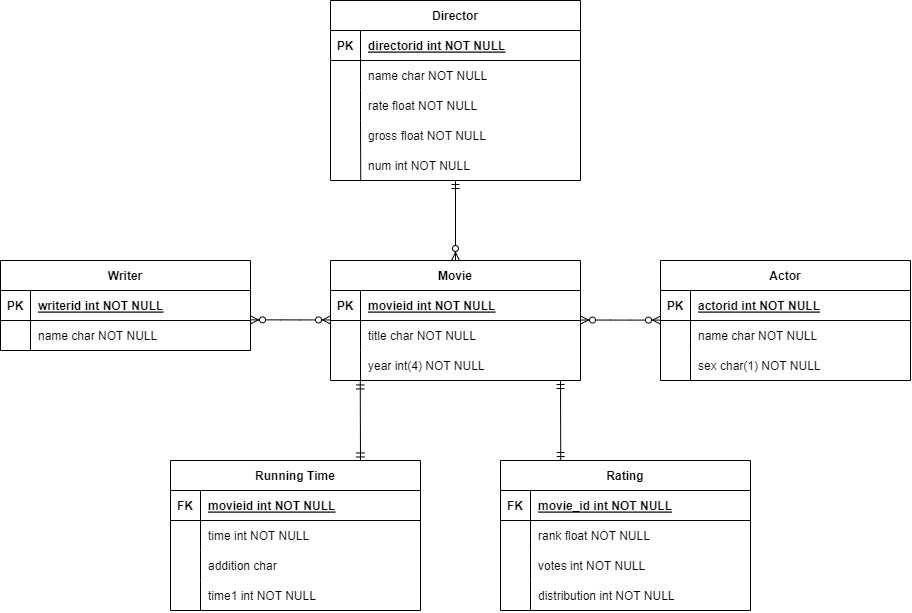

The diagram above was exported from draw.io. Its source (the exported page's mxGraphModel, read from the mxfile embedded in the PNG):
<mxGraphModel dx="1778" dy="993" grid="1" gridSize="10" guides="1" tooltips="1" connect="1" arrows="1" fold="1" page="1" pageScale="1" pageWidth="850" pageHeight="1100" math="0" shadow="0" extFonts="Permanent Marker^https://fonts.googleapis.com/css?family=Permanent+Marker">
  <root>
    <mxCell id="0" />
    <mxCell id="1" parent="0" />
    <mxCell id="C-vyLk0tnHw3VtMMgP7b-2" value="Director" style="shape=table;startSize=30;container=1;collapsible=1;childLayout=tableLayout;fixedRows=1;rowLines=0;fontStyle=1;align=center;resizeLast=1;" parent="1" vertex="1">
      <mxGeometry x="470" y="180" width="250" height="180" as="geometry" />
    </mxCell>
    <mxCell id="C-vyLk0tnHw3VtMMgP7b-3" value="" style="shape=partialRectangle;collapsible=0;dropTarget=0;pointerEvents=0;fillColor=none;points=[[0,0.5],[1,0.5]];portConstraint=eastwest;top=0;left=0;right=0;bottom=1;" parent="C-vyLk0tnHw3VtMMgP7b-2" vertex="1">
      <mxGeometry y="30" width="250" height="30" as="geometry" />
    </mxCell>
    <mxCell id="C-vyLk0tnHw3VtMMgP7b-4" value="PK" style="shape=partialRectangle;overflow=hidden;connectable=0;fillColor=none;top=0;left=0;bottom=0;right=0;fontStyle=1;" parent="C-vyLk0tnHw3VtMMgP7b-3" vertex="1">
      <mxGeometry width="30" height="30" as="geometry">
        <mxRectangle width="30" height="30" as="alternateBounds" />
      </mxGeometry>
    </mxCell>
    <mxCell id="C-vyLk0tnHw3VtMMgP7b-5" value="directorid int NOT NULL" style="shape=partialRectangle;overflow=hidden;connectable=0;fillColor=none;top=0;left=0;bottom=0;right=0;align=left;spacingLeft=6;fontStyle=5;" parent="C-vyLk0tnHw3VtMMgP7b-3" vertex="1">
      <mxGeometry x="30" width="220" height="30" as="geometry">
        <mxRectangle width="220" height="30" as="alternateBounds" />
      </mxGeometry>
    </mxCell>
    <mxCell id="C-vyLk0tnHw3VtMMgP7b-6" value="" style="shape=partialRectangle;collapsible=0;dropTarget=0;pointerEvents=0;fillColor=none;points=[[0,0.5],[1,0.5]];portConstraint=eastwest;top=0;left=0;right=0;bottom=0;" parent="C-vyLk0tnHw3VtMMgP7b-2" vertex="1">
      <mxGeometry y="60" width="250" height="30" as="geometry" />
    </mxCell>
    <mxCell id="C-vyLk0tnHw3VtMMgP7b-7" value="" style="shape=partialRectangle;overflow=hidden;connectable=0;fillColor=none;top=0;left=0;bottom=0;right=0;" parent="C-vyLk0tnHw3VtMMgP7b-6" vertex="1">
      <mxGeometry width="30" height="30" as="geometry">
        <mxRectangle width="30" height="30" as="alternateBounds" />
      </mxGeometry>
    </mxCell>
    <mxCell id="C-vyLk0tnHw3VtMMgP7b-8" value="name char NOT NULL" style="shape=partialRectangle;overflow=hidden;connectable=0;fillColor=none;top=0;left=0;bottom=0;right=0;align=left;spacingLeft=6;" parent="C-vyLk0tnHw3VtMMgP7b-6" vertex="1">
      <mxGeometry x="30" width="220" height="30" as="geometry">
        <mxRectangle width="220" height="30" as="alternateBounds" />
      </mxGeometry>
    </mxCell>
    <mxCell id="C-vyLk0tnHw3VtMMgP7b-9" value="" style="shape=partialRectangle;collapsible=0;dropTarget=0;pointerEvents=0;fillColor=none;points=[[0,0.5],[1,0.5]];portConstraint=eastwest;top=0;left=0;right=0;bottom=0;" parent="C-vyLk0tnHw3VtMMgP7b-2" vertex="1">
      <mxGeometry y="90" width="250" height="30" as="geometry" />
    </mxCell>
    <mxCell id="C-vyLk0tnHw3VtMMgP7b-10" value="" style="shape=partialRectangle;overflow=hidden;connectable=0;fillColor=none;top=0;left=0;bottom=0;right=0;" parent="C-vyLk0tnHw3VtMMgP7b-9" vertex="1">
      <mxGeometry width="30" height="30" as="geometry">
        <mxRectangle width="30" height="30" as="alternateBounds" />
      </mxGeometry>
    </mxCell>
    <mxCell id="C-vyLk0tnHw3VtMMgP7b-11" value="rate float NOT NULL" style="shape=partialRectangle;overflow=hidden;connectable=0;fillColor=none;top=0;left=0;bottom=0;right=0;align=left;spacingLeft=6;" parent="C-vyLk0tnHw3VtMMgP7b-9" vertex="1">
      <mxGeometry x="30" width="220" height="30" as="geometry">
        <mxRectangle width="220" height="30" as="alternateBounds" />
      </mxGeometry>
    </mxCell>
    <mxCell id="C-vyLk0tnHw3VtMMgP7b-13" value="Movie" style="shape=table;startSize=30;container=1;collapsible=1;childLayout=tableLayout;fixedRows=1;rowLines=0;fontStyle=1;align=center;resizeLast=1;" parent="1" vertex="1">
      <mxGeometry x="470" y="440" width="250" height="120" as="geometry" />
    </mxCell>
    <mxCell id="C-vyLk0tnHw3VtMMgP7b-14" value="" style="shape=partialRectangle;collapsible=0;dropTarget=0;pointerEvents=0;fillColor=none;points=[[0,0.5],[1,0.5]];portConstraint=eastwest;top=0;left=0;right=0;bottom=1;" parent="C-vyLk0tnHw3VtMMgP7b-13" vertex="1">
      <mxGeometry y="30" width="250" height="30" as="geometry" />
    </mxCell>
    <mxCell id="C-vyLk0tnHw3VtMMgP7b-15" value="PK" style="shape=partialRectangle;overflow=hidden;connectable=0;fillColor=none;top=0;left=0;bottom=0;right=0;fontStyle=1;" parent="C-vyLk0tnHw3VtMMgP7b-14" vertex="1">
      <mxGeometry width="30" height="30" as="geometry">
        <mxRectangle width="30" height="30" as="alternateBounds" />
      </mxGeometry>
    </mxCell>
    <mxCell id="C-vyLk0tnHw3VtMMgP7b-16" value="movieid int NOT NULL" style="shape=partialRectangle;overflow=hidden;connectable=0;fillColor=none;top=0;left=0;bottom=0;right=0;align=left;spacingLeft=6;fontStyle=5;" parent="C-vyLk0tnHw3VtMMgP7b-14" vertex="1">
      <mxGeometry x="30" width="220" height="30" as="geometry">
        <mxRectangle width="220" height="30" as="alternateBounds" />
      </mxGeometry>
    </mxCell>
    <mxCell id="C-vyLk0tnHw3VtMMgP7b-17" value="" style="shape=partialRectangle;collapsible=0;dropTarget=0;pointerEvents=0;fillColor=none;points=[[0,0.5],[1,0.5]];portConstraint=eastwest;top=0;left=0;right=0;bottom=0;" parent="C-vyLk0tnHw3VtMMgP7b-13" vertex="1">
      <mxGeometry y="60" width="250" height="30" as="geometry" />
    </mxCell>
    <mxCell id="C-vyLk0tnHw3VtMMgP7b-18" value="" style="shape=partialRectangle;overflow=hidden;connectable=0;fillColor=none;top=0;left=0;bottom=0;right=0;" parent="C-vyLk0tnHw3VtMMgP7b-17" vertex="1">
      <mxGeometry width="30" height="30" as="geometry">
        <mxRectangle width="30" height="30" as="alternateBounds" />
      </mxGeometry>
    </mxCell>
    <mxCell id="C-vyLk0tnHw3VtMMgP7b-19" value="title char NOT NULL" style="shape=partialRectangle;overflow=hidden;connectable=0;fillColor=none;top=0;left=0;bottom=0;right=0;align=left;spacingLeft=6;" parent="C-vyLk0tnHw3VtMMgP7b-17" vertex="1">
      <mxGeometry x="30" width="220" height="30" as="geometry">
        <mxRectangle width="220" height="30" as="alternateBounds" />
      </mxGeometry>
    </mxCell>
    <mxCell id="C-vyLk0tnHw3VtMMgP7b-20" value="" style="shape=partialRectangle;collapsible=0;dropTarget=0;pointerEvents=0;fillColor=none;points=[[0,0.5],[1,0.5]];portConstraint=eastwest;top=0;left=0;right=0;bottom=0;" parent="C-vyLk0tnHw3VtMMgP7b-13" vertex="1">
      <mxGeometry y="90" width="250" height="30" as="geometry" />
    </mxCell>
    <mxCell id="C-vyLk0tnHw3VtMMgP7b-21" value="" style="shape=partialRectangle;overflow=hidden;connectable=0;fillColor=none;top=0;left=0;bottom=0;right=0;" parent="C-vyLk0tnHw3VtMMgP7b-20" vertex="1">
      <mxGeometry width="30" height="30" as="geometry">
        <mxRectangle width="30" height="30" as="alternateBounds" />
      </mxGeometry>
    </mxCell>
    <mxCell id="C-vyLk0tnHw3VtMMgP7b-22" value="year int(4) NOT NULL" style="shape=partialRectangle;overflow=hidden;connectable=0;fillColor=none;top=0;left=0;bottom=0;right=0;align=left;spacingLeft=6;" parent="C-vyLk0tnHw3VtMMgP7b-20" vertex="1">
      <mxGeometry x="30" width="220" height="30" as="geometry">
        <mxRectangle width="220" height="30" as="alternateBounds" />
      </mxGeometry>
    </mxCell>
    <mxCell id="C-vyLk0tnHw3VtMMgP7b-23" value="Actor" style="shape=table;startSize=30;container=1;collapsible=1;childLayout=tableLayout;fixedRows=1;rowLines=0;fontStyle=1;align=center;resizeLast=1;" parent="1" vertex="1">
      <mxGeometry x="800" y="440" width="250" height="120" as="geometry" />
    </mxCell>
    <mxCell id="C-vyLk0tnHw3VtMMgP7b-24" value="" style="shape=partialRectangle;collapsible=0;dropTarget=0;pointerEvents=0;fillColor=none;points=[[0,0.5],[1,0.5]];portConstraint=eastwest;top=0;left=0;right=0;bottom=1;" parent="C-vyLk0tnHw3VtMMgP7b-23" vertex="1">
      <mxGeometry y="30" width="250" height="30" as="geometry" />
    </mxCell>
    <mxCell id="C-vyLk0tnHw3VtMMgP7b-25" value="PK" style="shape=partialRectangle;overflow=hidden;connectable=0;fillColor=none;top=0;left=0;bottom=0;right=0;fontStyle=1;" parent="C-vyLk0tnHw3VtMMgP7b-24" vertex="1">
      <mxGeometry width="30" height="30" as="geometry">
        <mxRectangle width="30" height="30" as="alternateBounds" />
      </mxGeometry>
    </mxCell>
    <mxCell id="C-vyLk0tnHw3VtMMgP7b-26" value="actorid int NOT NULL " style="shape=partialRectangle;overflow=hidden;connectable=0;fillColor=none;top=0;left=0;bottom=0;right=0;align=left;spacingLeft=6;fontStyle=5;" parent="C-vyLk0tnHw3VtMMgP7b-24" vertex="1">
      <mxGeometry x="30" width="220" height="30" as="geometry">
        <mxRectangle width="220" height="30" as="alternateBounds" />
      </mxGeometry>
    </mxCell>
    <mxCell id="C-vyLk0tnHw3VtMMgP7b-27" value="" style="shape=partialRectangle;collapsible=0;dropTarget=0;pointerEvents=0;fillColor=none;points=[[0,0.5],[1,0.5]];portConstraint=eastwest;top=0;left=0;right=0;bottom=0;" parent="C-vyLk0tnHw3VtMMgP7b-23" vertex="1">
      <mxGeometry y="60" width="250" height="30" as="geometry" />
    </mxCell>
    <mxCell id="C-vyLk0tnHw3VtMMgP7b-28" value="" style="shape=partialRectangle;overflow=hidden;connectable=0;fillColor=none;top=0;left=0;bottom=0;right=0;" parent="C-vyLk0tnHw3VtMMgP7b-27" vertex="1">
      <mxGeometry width="30" height="30" as="geometry">
        <mxRectangle width="30" height="30" as="alternateBounds" />
      </mxGeometry>
    </mxCell>
    <mxCell id="C-vyLk0tnHw3VtMMgP7b-29" value="name char NOT NULL" style="shape=partialRectangle;overflow=hidden;connectable=0;fillColor=none;top=0;left=0;bottom=0;right=0;align=left;spacingLeft=6;" parent="C-vyLk0tnHw3VtMMgP7b-27" vertex="1">
      <mxGeometry x="30" width="220" height="30" as="geometry">
        <mxRectangle width="220" height="30" as="alternateBounds" />
      </mxGeometry>
    </mxCell>
    <mxCell id="utKnsYiunqzO5ppq39jK-1" value="Rating" style="shape=table;startSize=30;container=1;collapsible=1;childLayout=tableLayout;fixedRows=1;rowLines=0;fontStyle=1;align=center;resizeLast=1;" vertex="1" parent="1">
      <mxGeometry x="640" y="640" width="250" height="150" as="geometry" />
    </mxCell>
    <mxCell id="utKnsYiunqzO5ppq39jK-2" value="" style="shape=partialRectangle;collapsible=0;dropTarget=0;pointerEvents=0;fillColor=none;points=[[0,0.5],[1,0.5]];portConstraint=eastwest;top=0;left=0;right=0;bottom=1;" vertex="1" parent="utKnsYiunqzO5ppq39jK-1">
      <mxGeometry y="30" width="250" height="30" as="geometry" />
    </mxCell>
    <mxCell id="utKnsYiunqzO5ppq39jK-3" value="FK" style="shape=partialRectangle;overflow=hidden;connectable=0;fillColor=none;top=0;left=0;bottom=0;right=0;fontStyle=1;" vertex="1" parent="utKnsYiunqzO5ppq39jK-2">
      <mxGeometry width="30" height="30" as="geometry">
        <mxRectangle width="30" height="30" as="alternateBounds" />
      </mxGeometry>
    </mxCell>
    <mxCell id="utKnsYiunqzO5ppq39jK-4" value="movie_id int NOT NULL " style="shape=partialRectangle;overflow=hidden;connectable=0;fillColor=none;top=0;left=0;bottom=0;right=0;align=left;spacingLeft=6;fontStyle=5;" vertex="1" parent="utKnsYiunqzO5ppq39jK-2">
      <mxGeometry x="30" width="220" height="30" as="geometry">
        <mxRectangle width="220" height="30" as="alternateBounds" />
      </mxGeometry>
    </mxCell>
    <mxCell id="utKnsYiunqzO5ppq39jK-5" value="" style="shape=partialRectangle;collapsible=0;dropTarget=0;pointerEvents=0;fillColor=none;points=[[0,0.5],[1,0.5]];portConstraint=eastwest;top=0;left=0;right=0;bottom=0;" vertex="1" parent="utKnsYiunqzO5ppq39jK-1">
      <mxGeometry y="60" width="250" height="30" as="geometry" />
    </mxCell>
    <mxCell id="utKnsYiunqzO5ppq39jK-6" value="" style="shape=partialRectangle;overflow=hidden;connectable=0;fillColor=none;top=0;left=0;bottom=0;right=0;" vertex="1" parent="utKnsYiunqzO5ppq39jK-5">
      <mxGeometry width="30" height="30" as="geometry">
        <mxRectangle width="30" height="30" as="alternateBounds" />
      </mxGeometry>
    </mxCell>
    <mxCell id="utKnsYiunqzO5ppq39jK-7" value="rank float NOT NULL" style="shape=partialRectangle;overflow=hidden;connectable=0;fillColor=none;top=0;left=0;bottom=0;right=0;align=left;spacingLeft=6;" vertex="1" parent="utKnsYiunqzO5ppq39jK-5">
      <mxGeometry x="30" width="220" height="30" as="geometry">
        <mxRectangle width="220" height="30" as="alternateBounds" />
      </mxGeometry>
    </mxCell>
    <mxCell id="utKnsYiunqzO5ppq39jK-8" value="" style="shape=partialRectangle;collapsible=0;dropTarget=0;pointerEvents=0;fillColor=none;points=[[0,0.5],[1,0.5]];portConstraint=eastwest;top=0;left=0;right=0;bottom=0;" vertex="1" parent="utKnsYiunqzO5ppq39jK-1">
      <mxGeometry y="90" width="250" height="30" as="geometry" />
    </mxCell>
    <mxCell id="utKnsYiunqzO5ppq39jK-9" value="" style="shape=partialRectangle;overflow=hidden;connectable=0;fillColor=none;top=0;left=0;bottom=0;right=0;" vertex="1" parent="utKnsYiunqzO5ppq39jK-8">
      <mxGeometry width="30" height="30" as="geometry">
        <mxRectangle width="30" height="30" as="alternateBounds" />
      </mxGeometry>
    </mxCell>
    <mxCell id="utKnsYiunqzO5ppq39jK-10" value="votes int NOT NULL" style="shape=partialRectangle;overflow=hidden;connectable=0;fillColor=none;top=0;left=0;bottom=0;right=0;align=left;spacingLeft=6;" vertex="1" parent="utKnsYiunqzO5ppq39jK-8">
      <mxGeometry x="30" width="220" height="30" as="geometry">
        <mxRectangle width="220" height="30" as="alternateBounds" />
      </mxGeometry>
    </mxCell>
    <mxCell id="utKnsYiunqzO5ppq39jK-11" value="Writer" style="shape=table;startSize=30;container=1;collapsible=1;childLayout=tableLayout;fixedRows=1;rowLines=0;fontStyle=1;align=center;resizeLast=1;" vertex="1" parent="1">
      <mxGeometry x="140" y="440" width="250" height="90" as="geometry" />
    </mxCell>
    <mxCell id="utKnsYiunqzO5ppq39jK-12" value="" style="shape=partialRectangle;collapsible=0;dropTarget=0;pointerEvents=0;fillColor=none;points=[[0,0.5],[1,0.5]];portConstraint=eastwest;top=0;left=0;right=0;bottom=1;" vertex="1" parent="utKnsYiunqzO5ppq39jK-11">
      <mxGeometry y="30" width="250" height="30" as="geometry" />
    </mxCell>
    <mxCell id="utKnsYiunqzO5ppq39jK-13" value="PK" style="shape=partialRectangle;overflow=hidden;connectable=0;fillColor=none;top=0;left=0;bottom=0;right=0;fontStyle=1;" vertex="1" parent="utKnsYiunqzO5ppq39jK-12">
      <mxGeometry width="30" height="30" as="geometry">
        <mxRectangle width="30" height="30" as="alternateBounds" />
      </mxGeometry>
    </mxCell>
    <mxCell id="utKnsYiunqzO5ppq39jK-14" value="writerid int NOT NULL" style="shape=partialRectangle;overflow=hidden;connectable=0;fillColor=none;top=0;left=0;bottom=0;right=0;align=left;spacingLeft=6;fontStyle=5;" vertex="1" parent="utKnsYiunqzO5ppq39jK-12">
      <mxGeometry x="30" width="220" height="30" as="geometry">
        <mxRectangle width="220" height="30" as="alternateBounds" />
      </mxGeometry>
    </mxCell>
    <mxCell id="utKnsYiunqzO5ppq39jK-15" value="" style="shape=partialRectangle;collapsible=0;dropTarget=0;pointerEvents=0;fillColor=none;points=[[0,0.5],[1,0.5]];portConstraint=eastwest;top=0;left=0;right=0;bottom=0;" vertex="1" parent="utKnsYiunqzO5ppq39jK-11">
      <mxGeometry y="60" width="250" height="30" as="geometry" />
    </mxCell>
    <mxCell id="utKnsYiunqzO5ppq39jK-16" value="" style="shape=partialRectangle;overflow=hidden;connectable=0;fillColor=none;top=0;left=0;bottom=0;right=0;" vertex="1" parent="utKnsYiunqzO5ppq39jK-15">
      <mxGeometry width="30" height="30" as="geometry">
        <mxRectangle width="30" height="30" as="alternateBounds" />
      </mxGeometry>
    </mxCell>
    <mxCell id="utKnsYiunqzO5ppq39jK-17" value="name char NOT NULL" style="shape=partialRectangle;overflow=hidden;connectable=0;fillColor=none;top=0;left=0;bottom=0;right=0;align=left;spacingLeft=6;" vertex="1" parent="utKnsYiunqzO5ppq39jK-15">
      <mxGeometry x="30" width="220" height="30" as="geometry">
        <mxRectangle width="220" height="30" as="alternateBounds" />
      </mxGeometry>
    </mxCell>
    <mxCell id="utKnsYiunqzO5ppq39jK-21" value="Running Time" style="shape=table;startSize=30;container=1;collapsible=1;childLayout=tableLayout;fixedRows=1;rowLines=0;fontStyle=1;align=center;resizeLast=1;" vertex="1" parent="1">
      <mxGeometry x="310" y="640" width="250" height="150" as="geometry" />
    </mxCell>
    <mxCell id="utKnsYiunqzO5ppq39jK-22" value="" style="shape=partialRectangle;collapsible=0;dropTarget=0;pointerEvents=0;fillColor=none;points=[[0,0.5],[1,0.5]];portConstraint=eastwest;top=0;left=0;right=0;bottom=1;" vertex="1" parent="utKnsYiunqzO5ppq39jK-21">
      <mxGeometry y="30" width="250" height="30" as="geometry" />
    </mxCell>
    <mxCell id="utKnsYiunqzO5ppq39jK-23" value="FK" style="shape=partialRectangle;overflow=hidden;connectable=0;fillColor=none;top=0;left=0;bottom=0;right=0;fontStyle=1;" vertex="1" parent="utKnsYiunqzO5ppq39jK-22">
      <mxGeometry width="30" height="30" as="geometry">
        <mxRectangle width="30" height="30" as="alternateBounds" />
      </mxGeometry>
    </mxCell>
    <mxCell id="utKnsYiunqzO5ppq39jK-24" value="movieid int NOT NULL" style="shape=partialRectangle;overflow=hidden;connectable=0;fillColor=none;top=0;left=0;bottom=0;right=0;align=left;spacingLeft=6;fontStyle=5;" vertex="1" parent="utKnsYiunqzO5ppq39jK-22">
      <mxGeometry x="30" width="220" height="30" as="geometry">
        <mxRectangle width="220" height="30" as="alternateBounds" />
      </mxGeometry>
    </mxCell>
    <mxCell id="utKnsYiunqzO5ppq39jK-25" value="" style="shape=partialRectangle;collapsible=0;dropTarget=0;pointerEvents=0;fillColor=none;points=[[0,0.5],[1,0.5]];portConstraint=eastwest;top=0;left=0;right=0;bottom=0;" vertex="1" parent="utKnsYiunqzO5ppq39jK-21">
      <mxGeometry y="60" width="250" height="30" as="geometry" />
    </mxCell>
    <mxCell id="utKnsYiunqzO5ppq39jK-26" value="" style="shape=partialRectangle;overflow=hidden;connectable=0;fillColor=none;top=0;left=0;bottom=0;right=0;" vertex="1" parent="utKnsYiunqzO5ppq39jK-25">
      <mxGeometry width="30" height="30" as="geometry">
        <mxRectangle width="30" height="30" as="alternateBounds" />
      </mxGeometry>
    </mxCell>
    <mxCell id="utKnsYiunqzO5ppq39jK-27" value="time int NOT NULL" style="shape=partialRectangle;overflow=hidden;connectable=0;fillColor=none;top=0;left=0;bottom=0;right=0;align=left;spacingLeft=6;" vertex="1" parent="utKnsYiunqzO5ppq39jK-25">
      <mxGeometry x="30" width="220" height="30" as="geometry">
        <mxRectangle width="220" height="30" as="alternateBounds" />
      </mxGeometry>
    </mxCell>
    <mxCell id="utKnsYiunqzO5ppq39jK-28" value="" style="shape=partialRectangle;collapsible=0;dropTarget=0;pointerEvents=0;fillColor=none;points=[[0,0.5],[1,0.5]];portConstraint=eastwest;top=0;left=0;right=0;bottom=0;" vertex="1" parent="utKnsYiunqzO5ppq39jK-21">
      <mxGeometry y="90" width="250" height="30" as="geometry" />
    </mxCell>
    <mxCell id="utKnsYiunqzO5ppq39jK-29" value="" style="shape=partialRectangle;overflow=hidden;connectable=0;fillColor=none;top=0;left=0;bottom=0;right=0;" vertex="1" parent="utKnsYiunqzO5ppq39jK-28">
      <mxGeometry width="30" height="30" as="geometry">
        <mxRectangle width="30" height="30" as="alternateBounds" />
      </mxGeometry>
    </mxCell>
    <mxCell id="utKnsYiunqzO5ppq39jK-30" value="addition char" style="shape=partialRectangle;overflow=hidden;connectable=0;fillColor=none;top=0;left=0;bottom=0;right=0;align=left;spacingLeft=6;" vertex="1" parent="utKnsYiunqzO5ppq39jK-28">
      <mxGeometry x="30" width="220" height="30" as="geometry">
        <mxRectangle width="220" height="30" as="alternateBounds" />
      </mxGeometry>
    </mxCell>
    <mxCell id="utKnsYiunqzO5ppq39jK-36" value="sex char(1) NOT NULL" style="shape=partialRectangle;overflow=hidden;connectable=0;fillColor=none;top=0;left=0;bottom=0;right=0;align=left;spacingLeft=6;" vertex="1" parent="1">
      <mxGeometry x="830" y="530" width="220" height="30" as="geometry">
        <mxRectangle width="220" height="30" as="alternateBounds" />
      </mxGeometry>
    </mxCell>
    <mxCell id="utKnsYiunqzO5ppq39jK-40" value="" style="endArrow=none;html=1;rounded=0;" edge="1" parent="1">
      <mxGeometry width="50" height="50" relative="1" as="geometry">
        <mxPoint x="830" y="560" as="sourcePoint" />
        <mxPoint x="830" y="530" as="targetPoint" />
      </mxGeometry>
    </mxCell>
    <mxCell id="utKnsYiunqzO5ppq39jK-41" value="" style="shape=partialRectangle;collapsible=0;dropTarget=0;pointerEvents=0;fillColor=none;points=[[0,0.5],[1,0.5]];portConstraint=eastwest;top=0;left=0;right=0;bottom=0;" vertex="1" parent="1">
      <mxGeometry x="470" y="300" width="250" height="30" as="geometry" />
    </mxCell>
    <mxCell id="utKnsYiunqzO5ppq39jK-42" value="" style="shape=partialRectangle;overflow=hidden;connectable=0;fillColor=none;top=0;left=0;bottom=0;right=0;" vertex="1" parent="utKnsYiunqzO5ppq39jK-41">
      <mxGeometry width="30" height="30" as="geometry" />
    </mxCell>
    <mxCell id="utKnsYiunqzO5ppq39jK-43" value="gross float NOT NULL" style="shape=partialRectangle;overflow=hidden;connectable=0;fillColor=none;top=0;left=0;bottom=0;right=0;align=left;spacingLeft=6;" vertex="1" parent="utKnsYiunqzO5ppq39jK-41">
      <mxGeometry x="30" width="220" height="30" as="geometry" />
    </mxCell>
    <mxCell id="utKnsYiunqzO5ppq39jK-44" value="" style="shape=partialRectangle;collapsible=0;dropTarget=0;pointerEvents=0;fillColor=none;points=[[0,0.5],[1,0.5]];portConstraint=eastwest;top=0;left=0;right=0;bottom=0;" vertex="1" parent="1">
      <mxGeometry x="470" y="330" width="250" height="30" as="geometry" />
    </mxCell>
    <mxCell id="utKnsYiunqzO5ppq39jK-45" value="" style="shape=partialRectangle;overflow=hidden;connectable=0;fillColor=none;top=0;left=0;bottom=0;right=0;" vertex="1" parent="utKnsYiunqzO5ppq39jK-44">
      <mxGeometry width="30" height="30" as="geometry" />
    </mxCell>
    <mxCell id="utKnsYiunqzO5ppq39jK-46" value="num int NOT NULL" style="shape=partialRectangle;overflow=hidden;connectable=0;fillColor=none;top=0;left=0;bottom=0;right=0;align=left;spacingLeft=6;" vertex="1" parent="utKnsYiunqzO5ppq39jK-44">
      <mxGeometry x="30" width="220" height="30" as="geometry" />
    </mxCell>
    <mxCell id="utKnsYiunqzO5ppq39jK-47" value="" style="endArrow=none;html=1;rounded=0;entryX=0.12;entryY=-0.004;entryDx=0;entryDy=0;entryPerimeter=0;exitX=0.121;exitY=1;exitDx=0;exitDy=0;exitPerimeter=0;" edge="1" parent="1" source="utKnsYiunqzO5ppq39jK-44" target="utKnsYiunqzO5ppq39jK-41">
      <mxGeometry width="50" height="50" relative="1" as="geometry">
        <mxPoint x="400" y="360" as="sourcePoint" />
        <mxPoint x="450" y="310" as="targetPoint" />
      </mxGeometry>
    </mxCell>
    <mxCell id="utKnsYiunqzO5ppq39jK-48" value="distribution int NOT NULL" style="shape=partialRectangle;overflow=hidden;connectable=0;fillColor=none;top=0;left=0;bottom=0;right=0;align=left;spacingLeft=6;" vertex="1" parent="1">
      <mxGeometry x="670" y="760" width="220" height="30" as="geometry">
        <mxRectangle width="220" height="30" as="alternateBounds" />
      </mxGeometry>
    </mxCell>
    <mxCell id="utKnsYiunqzO5ppq39jK-49" value="" style="endArrow=none;html=1;rounded=0;" edge="1" parent="1">
      <mxGeometry width="50" height="50" relative="1" as="geometry">
        <mxPoint x="670" y="790" as="sourcePoint" />
        <mxPoint x="670" y="760" as="targetPoint" />
      </mxGeometry>
    </mxCell>
    <mxCell id="utKnsYiunqzO5ppq39jK-50" value="time1 int NOT NULL" style="shape=partialRectangle;overflow=hidden;connectable=0;fillColor=none;top=0;left=0;bottom=0;right=0;align=left;spacingLeft=6;" vertex="1" parent="1">
      <mxGeometry x="340" y="760" width="220" height="30" as="geometry">
        <mxRectangle width="220" height="30" as="alternateBounds" />
      </mxGeometry>
    </mxCell>
    <mxCell id="utKnsYiunqzO5ppq39jK-51" value="" style="endArrow=none;html=1;rounded=0;" edge="1" parent="1">
      <mxGeometry width="50" height="50" relative="1" as="geometry">
        <mxPoint x="340" y="790" as="sourcePoint" />
        <mxPoint x="340" y="760" as="targetPoint" />
      </mxGeometry>
    </mxCell>
    <mxCell id="utKnsYiunqzO5ppq39jK-52" value="" style="fontSize=12;html=1;endArrow=ERmandOne;startArrow=ERmandOne;rounded=0;exitX=0.76;exitY=0.003;exitDx=0;exitDy=0;entryX=0.119;entryY=1.014;entryDx=0;entryDy=0;entryPerimeter=0;exitPerimeter=0;" edge="1" parent="1" source="utKnsYiunqzO5ppq39jK-21" target="C-vyLk0tnHw3VtMMgP7b-20">
      <mxGeometry width="100" height="100" relative="1" as="geometry">
        <mxPoint x="490" y="710" as="sourcePoint" />
        <mxPoint x="600" y="580" as="targetPoint" />
      </mxGeometry>
    </mxCell>
    <mxCell id="utKnsYiunqzO5ppq39jK-53" value="" style="edgeStyle=entityRelationEdgeStyle;fontSize=12;html=1;endArrow=ERzeroToMany;endFill=1;startArrow=ERzeroToMany;rounded=0;entryX=0;entryY=-0.019;entryDx=0;entryDy=0;entryPerimeter=0;exitX=1;exitY=-0.021;exitDx=0;exitDy=0;exitPerimeter=0;" edge="1" parent="1" source="utKnsYiunqzO5ppq39jK-15" target="C-vyLk0tnHw3VtMMgP7b-17">
      <mxGeometry width="100" height="100" relative="1" as="geometry">
        <mxPoint x="300" y="650" as="sourcePoint" />
        <mxPoint x="400" y="550" as="targetPoint" />
      </mxGeometry>
    </mxCell>
    <mxCell id="utKnsYiunqzO5ppq39jK-54" value="" style="edgeStyle=entityRelationEdgeStyle;fontSize=12;html=1;endArrow=ERzeroToMany;endFill=1;startArrow=ERzeroToMany;rounded=0;entryX=0;entryY=-0.019;entryDx=0;entryDy=0;entryPerimeter=0;exitX=1;exitY=-0.021;exitDx=0;exitDy=0;exitPerimeter=0;" edge="1" parent="1">
      <mxGeometry width="100" height="100" relative="1" as="geometry">
        <mxPoint x="720" y="499.5499999999999" as="sourcePoint" />
        <mxPoint x="800" y="499.61000000000007" as="targetPoint" />
      </mxGeometry>
    </mxCell>
    <mxCell id="utKnsYiunqzO5ppq39jK-55" value="" style="fontSize=12;html=1;endArrow=ERzeroToMany;startArrow=ERmandOne;rounded=0;entryX=0.5;entryY=0;entryDx=0;entryDy=0;" edge="1" parent="1" target="C-vyLk0tnHw3VtMMgP7b-13">
      <mxGeometry width="100" height="100" relative="1" as="geometry">
        <mxPoint x="595" y="360" as="sourcePoint" />
        <mxPoint x="410" y="280" as="targetPoint" />
      </mxGeometry>
    </mxCell>
    <mxCell id="utKnsYiunqzO5ppq39jK-56" value="" style="fontSize=12;html=1;endArrow=ERmandOne;startArrow=ERmandOne;rounded=0;exitX=0.76;exitY=0.003;exitDx=0;exitDy=0;entryX=0.119;entryY=1.014;entryDx=0;entryDy=0;entryPerimeter=0;exitPerimeter=0;" edge="1" parent="1">
      <mxGeometry width="100" height="100" relative="1" as="geometry">
        <mxPoint x="700.2500000000002" y="640.03" as="sourcePoint" />
        <mxPoint x="700" y="560" as="targetPoint" />
      </mxGeometry>
    </mxCell>
  </root>
</mxGraphModel>